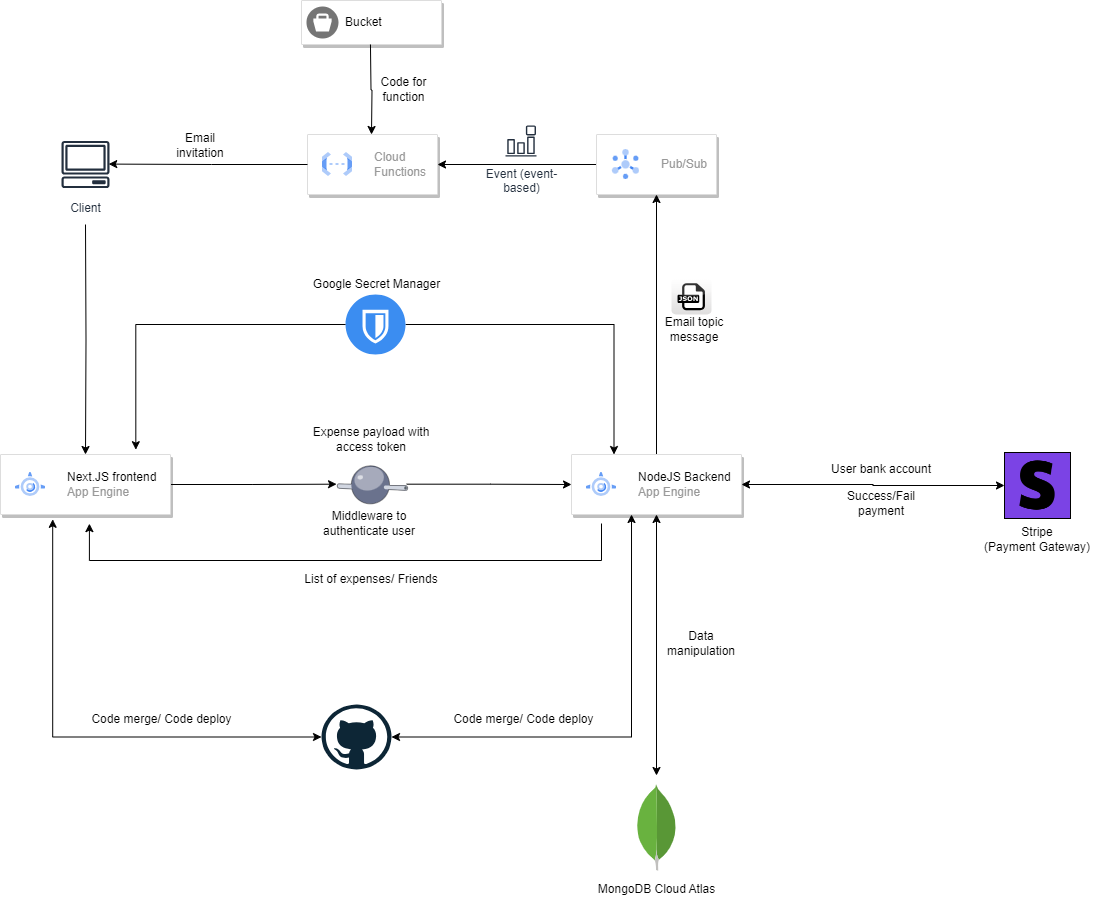

The diagram above was exported from draw.io. Its source (the exported page's mxGraphModel, read from the mxfile embedded in the PNG):
<mxGraphModel dx="1050" dy="1666" grid="1" gridSize="10" guides="1" tooltips="1" connect="1" arrows="1" fold="1" page="1" pageScale="1" pageWidth="850" pageHeight="1100" math="0" shadow="0">
  <root>
    <mxCell id="0" />
    <mxCell id="1" parent="0" />
    <mxCell id="PTos_HgaK6yXgDqxZ5lf-9" style="edgeStyle=orthogonalEdgeStyle;rounded=0;orthogonalLoop=1;jettySize=auto;html=1;" parent="1" source="PTos_HgaK6yXgDqxZ5lf-1" target="PTos_HgaK6yXgDqxZ5lf-7" edge="1">
      <mxGeometry relative="1" as="geometry" />
    </mxCell>
    <mxCell id="PTos_HgaK6yXgDqxZ5lf-1" value="" style="strokeColor=#dddddd;shadow=1;strokeWidth=1;rounded=1;absoluteArcSize=1;arcSize=2;" parent="1" vertex="1">
      <mxGeometry x="29" y="410" width="170" height="60" as="geometry" />
    </mxCell>
    <mxCell id="PTos_HgaK6yXgDqxZ5lf-2" value="&lt;font color=&quot;#000000&quot;&gt;Next.JS frontend&lt;/font&gt;&lt;br&gt;App Engine" style="editableCssRules=.*;html=1;fontColor=#999999;shape=image;verticalLabelPosition=middle;labelBackgroundColor=#ffffff;verticalAlign=middle;labelPosition=right;align=left;spacingLeft=20;part=1;points=[];imageAspect=0;image=data:image/svg+xml,(base64 omitted: 1596 chars);" parent="PTos_HgaK6yXgDqxZ5lf-1" vertex="1">
      <mxGeometry width="30" height="24" relative="1" as="geometry">
        <mxPoint x="15" y="18" as="offset" />
      </mxGeometry>
    </mxCell>
    <mxCell id="PTos_HgaK6yXgDqxZ5lf-16" style="edgeStyle=orthogonalEdgeStyle;rounded=0;orthogonalLoop=1;jettySize=auto;html=1;entryX=0.5;entryY=0;entryDx=0;entryDy=0;strokeColor=default;startArrow=classic;startFill=1;" parent="1" source="PTos_HgaK6yXgDqxZ5lf-3" edge="1">
      <mxGeometry relative="1" as="geometry">
        <mxPoint x="685" y="731" as="targetPoint" />
      </mxGeometry>
    </mxCell>
    <mxCell id="PTos_HgaK6yXgDqxZ5lf-19" style="edgeStyle=orthogonalEdgeStyle;rounded=0;orthogonalLoop=1;jettySize=auto;html=1;entryX=0.5;entryY=1;entryDx=0;entryDy=0;" parent="1" source="PTos_HgaK6yXgDqxZ5lf-3" target="PTos_HgaK6yXgDqxZ5lf-17" edge="1">
      <mxGeometry relative="1" as="geometry" />
    </mxCell>
    <mxCell id="PTos_HgaK6yXgDqxZ5lf-36" style="edgeStyle=orthogonalEdgeStyle;rounded=0;orthogonalLoop=1;jettySize=auto;html=1;entryX=0;entryY=0.5;entryDx=0;entryDy=0;startArrow=classic;startFill=1;" parent="1" source="PTos_HgaK6yXgDqxZ5lf-3" target="PTos_HgaK6yXgDqxZ5lf-35" edge="1">
      <mxGeometry relative="1" as="geometry" />
    </mxCell>
    <mxCell id="PTos_HgaK6yXgDqxZ5lf-3" value="" style="strokeColor=#dddddd;shadow=1;strokeWidth=1;rounded=1;absoluteArcSize=1;arcSize=2;" parent="1" vertex="1">
      <mxGeometry x="600" y="410" width="170" height="60" as="geometry" />
    </mxCell>
    <mxCell id="PTos_HgaK6yXgDqxZ5lf-4" value="&lt;font color=&quot;#000000&quot;&gt;NodeJS Backend&lt;/font&gt;&lt;br&gt;App Engine" style="editableCssRules=.*;html=1;fontColor=#999999;shape=image;verticalLabelPosition=middle;labelBackgroundColor=#ffffff;verticalAlign=middle;labelPosition=right;align=left;spacingLeft=20;part=1;points=[];imageAspect=0;image=data:image/svg+xml,(base64 omitted: 1596 chars);" parent="PTos_HgaK6yXgDqxZ5lf-3" vertex="1">
      <mxGeometry width="30" height="24" relative="1" as="geometry">
        <mxPoint x="15" y="18" as="offset" />
      </mxGeometry>
    </mxCell>
    <mxCell id="PTos_HgaK6yXgDqxZ5lf-11" style="edgeStyle=orthogonalEdgeStyle;rounded=0;orthogonalLoop=1;jettySize=auto;html=1;entryX=0;entryY=0.5;entryDx=0;entryDy=0;" parent="1" source="PTos_HgaK6yXgDqxZ5lf-7" target="PTos_HgaK6yXgDqxZ5lf-3" edge="1">
      <mxGeometry relative="1" as="geometry" />
    </mxCell>
    <mxCell id="PTos_HgaK6yXgDqxZ5lf-7" value="" style="verticalLabelPosition=bottom;sketch=0;aspect=fixed;html=1;verticalAlign=top;strokeColor=none;align=center;outlineConnect=0;shape=mxgraph.citrix.middleware;rotation=-15;" parent="1" vertex="1">
      <mxGeometry x="366.23" y="419.44" width="67.81" height="40.45" as="geometry" />
    </mxCell>
    <mxCell id="PTos_HgaK6yXgDqxZ5lf-12" value="Middleware to authenticate user" style="text;html=1;strokeColor=none;fillColor=none;align=center;verticalAlign=middle;whiteSpace=wrap;rounded=0;" parent="1" vertex="1">
      <mxGeometry x="338" y="464" width="120" height="30" as="geometry" />
    </mxCell>
    <mxCell id="PTos_HgaK6yXgDqxZ5lf-24" style="edgeStyle=orthogonalEdgeStyle;rounded=0;orthogonalLoop=1;jettySize=auto;html=1;entryX=1;entryY=0.5;entryDx=0;entryDy=0;" parent="1" source="PTos_HgaK6yXgDqxZ5lf-17" target="PTos_HgaK6yXgDqxZ5lf-21" edge="1">
      <mxGeometry relative="1" as="geometry" />
    </mxCell>
    <mxCell id="PTos_HgaK6yXgDqxZ5lf-17" value="" style="strokeColor=#dddddd;shadow=1;strokeWidth=1;rounded=1;absoluteArcSize=1;arcSize=2;" parent="1" vertex="1">
      <mxGeometry x="625" y="90" width="120" height="60" as="geometry" />
    </mxCell>
    <mxCell id="PTos_HgaK6yXgDqxZ5lf-18" value="Pub/Sub" style="editableCssRules=.*;html=1;fontColor=#999999;shape=image;verticalLabelPosition=middle;labelBackgroundColor=#ffffff;verticalAlign=middle;labelPosition=right;align=left;spacingLeft=20;part=1;points=[];imageAspect=0;image=data:image/svg+xml,(base64 omitted: 1912 chars);" parent="PTos_HgaK6yXgDqxZ5lf-17" vertex="1">
      <mxGeometry width="27" height="30" relative="1" as="geometry">
        <mxPoint x="16" y="15" as="offset" />
      </mxGeometry>
    </mxCell>
    <mxCell id="PTos_HgaK6yXgDqxZ5lf-20" value="Email topic message" style="text;html=1;strokeColor=none;fillColor=none;align=center;verticalAlign=middle;whiteSpace=wrap;rounded=0;" parent="1" vertex="1">
      <mxGeometry x="673" y="270" width="100" height="30" as="geometry" />
    </mxCell>
    <mxCell id="PTos_HgaK6yXgDqxZ5lf-21" value="" style="strokeColor=#dddddd;shadow=1;strokeWidth=1;rounded=1;absoluteArcSize=1;arcSize=2;" parent="1" vertex="1">
      <mxGeometry x="336" y="90" width="130" height="60" as="geometry" />
    </mxCell>
    <mxCell id="PTos_HgaK6yXgDqxZ5lf-22" value="Cloud&#10;Functions" style="editableCssRules=.*;html=1;fontColor=#999999;shape=image;verticalLabelPosition=middle;labelBackgroundColor=#ffffff;verticalAlign=middle;labelPosition=right;align=left;spacingLeft=20;part=1;points=[];imageAspect=0;image=data:image/svg+xml,(base64 omitted: 1068 chars);" parent="PTos_HgaK6yXgDqxZ5lf-21" vertex="1">
      <mxGeometry width="30" height="24" relative="1" as="geometry">
        <mxPoint x="15" y="18" as="offset" />
      </mxGeometry>
    </mxCell>
    <mxCell id="PTos_HgaK6yXgDqxZ5lf-26" value="" style="dashed=0;outlineConnect=0;html=1;align=center;labelPosition=center;verticalLabelPosition=bottom;verticalAlign=top;shape=mxgraph.webicons.json;gradientColor=#DFDEDE" parent="1" vertex="1">
      <mxGeometry x="700" y="234" width="40" height="36" as="geometry" />
    </mxCell>
    <mxCell id="PTos_HgaK6yXgDqxZ5lf-27" value="Event (event-&#10;based)" style="sketch=0;outlineConnect=0;fontColor=#232F3E;gradientColor=none;strokeColor=#232F3E;fillColor=#ffffff;dashed=0;verticalLabelPosition=bottom;verticalAlign=top;align=center;html=1;fontSize=12;fontStyle=0;aspect=fixed;shape=mxgraph.aws4.resourceIcon;resIcon=mxgraph.aws4.event_event_based;" parent="1" vertex="1">
      <mxGeometry x="530" y="77" width="39" height="39" as="geometry" />
    </mxCell>
    <mxCell id="PTos_HgaK6yXgDqxZ5lf-29" style="edgeStyle=orthogonalEdgeStyle;rounded=0;orthogonalLoop=1;jettySize=auto;html=1;" parent="1" target="PTos_HgaK6yXgDqxZ5lf-1" edge="1">
      <mxGeometry relative="1" as="geometry">
        <mxPoint x="114" y="180" as="sourcePoint" />
      </mxGeometry>
    </mxCell>
    <mxCell id="PTos_HgaK6yXgDqxZ5lf-28" value="Client" style="sketch=0;outlineConnect=0;fontColor=#232F3E;gradientColor=none;strokeColor=#232F3E;fillColor=#ffffff;dashed=0;verticalLabelPosition=bottom;verticalAlign=top;align=center;html=1;fontSize=12;fontStyle=0;aspect=fixed;shape=mxgraph.aws4.resourceIcon;resIcon=mxgraph.aws4.client;" parent="1" vertex="1">
      <mxGeometry x="84" y="90" width="60" height="60" as="geometry" />
    </mxCell>
    <mxCell id="PTos_HgaK6yXgDqxZ5lf-30" style="edgeStyle=orthogonalEdgeStyle;rounded=0;orthogonalLoop=1;jettySize=auto;html=1;entryX=0.887;entryY=0.493;entryDx=0;entryDy=0;entryPerimeter=0;" parent="1" source="PTos_HgaK6yXgDqxZ5lf-21" target="PTos_HgaK6yXgDqxZ5lf-28" edge="1">
      <mxGeometry relative="1" as="geometry" />
    </mxCell>
    <mxCell id="PTos_HgaK6yXgDqxZ5lf-31" value="Email invitation" style="text;html=1;strokeColor=none;fillColor=none;align=center;verticalAlign=middle;whiteSpace=wrap;rounded=0;" parent="1" vertex="1">
      <mxGeometry x="199" y="86" width="60" height="30" as="geometry" />
    </mxCell>
    <mxCell id="PTos_HgaK6yXgDqxZ5lf-35" value="" style="shape=image;html=1;verticalAlign=top;verticalLabelPosition=bottom;labelBackgroundColor=#ffffff;imageAspect=0;aspect=fixed;image=https://cdn2.iconfinder.com/data/icons/boxicons-logos/24/bxl-stripe-128.png;imageBackground=#7b43e5;imageBorder=default;" parent="1" vertex="1">
      <mxGeometry x="1033" y="408" width="66" height="66" as="geometry" />
    </mxCell>
    <mxCell id="PTos_HgaK6yXgDqxZ5lf-37" value="Data manipulation" style="text;html=1;strokeColor=none;fillColor=none;align=center;verticalAlign=middle;whiteSpace=wrap;rounded=0;" parent="1" vertex="1">
      <mxGeometry x="690" y="584" width="80" height="30" as="geometry" />
    </mxCell>
    <mxCell id="PTos_HgaK6yXgDqxZ5lf-38" value="Stripe&lt;br&gt;(Payment Gateway)" style="text;html=1;strokeColor=none;fillColor=none;align=center;verticalAlign=middle;whiteSpace=wrap;rounded=0;" parent="1" vertex="1">
      <mxGeometry x="1006" y="480" width="120" height="30" as="geometry" />
    </mxCell>
    <mxCell id="PTos_HgaK6yXgDqxZ5lf-39" value="User bank account" style="text;html=1;strokeColor=none;fillColor=none;align=center;verticalAlign=middle;whiteSpace=wrap;rounded=0;" parent="1" vertex="1">
      <mxGeometry x="850" y="410" width="120" height="30" as="geometry" />
    </mxCell>
    <mxCell id="PTos_HgaK6yXgDqxZ5lf-41" value="Success/Fail payment" style="text;html=1;strokeColor=none;fillColor=none;align=center;verticalAlign=middle;whiteSpace=wrap;rounded=0;" parent="1" vertex="1">
      <mxGeometry x="855" y="444" width="110" height="30" as="geometry" />
    </mxCell>
    <mxCell id="PTos_HgaK6yXgDqxZ5lf-42" value="Expense payload with access token" style="text;html=1;strokeColor=none;fillColor=none;align=center;verticalAlign=middle;whiteSpace=wrap;rounded=0;" parent="1" vertex="1">
      <mxGeometry x="330.14" y="380" width="140" height="30" as="geometry" />
    </mxCell>
    <mxCell id="PTos_HgaK6yXgDqxZ5lf-43" style="edgeStyle=orthogonalEdgeStyle;rounded=0;orthogonalLoop=1;jettySize=auto;html=1;entryX=0.523;entryY=1.152;entryDx=0;entryDy=0;entryPerimeter=0;" parent="1" target="PTos_HgaK6yXgDqxZ5lf-1" edge="1">
      <mxGeometry relative="1" as="geometry">
        <mxPoint x="630" y="580" as="targetPoint" />
        <mxPoint x="630" y="479" as="sourcePoint" />
        <Array as="points">
          <mxPoint x="630" y="516" />
          <mxPoint x="118" y="516" />
        </Array>
      </mxGeometry>
    </mxCell>
    <mxCell id="PTos_HgaK6yXgDqxZ5lf-44" value="List of expenses/ Friends" style="text;html=1;strokeColor=none;fillColor=none;align=center;verticalAlign=middle;whiteSpace=wrap;rounded=0;" parent="1" vertex="1">
      <mxGeometry x="328.13" y="520" width="144" height="30" as="geometry" />
    </mxCell>
    <mxCell id="PTos_HgaK6yXgDqxZ5lf-45" value="" style="strokeColor=#dddddd;shadow=1;strokeWidth=1;rounded=1;absoluteArcSize=1;arcSize=2;" parent="1" vertex="1">
      <mxGeometry x="330" y="-44" width="140" height="44" as="geometry" />
    </mxCell>
    <mxCell id="PTos_HgaK6yXgDqxZ5lf-46" value="Bucket" style="sketch=0;dashed=0;connectable=0;html=1;fillColor=#757575;strokeColor=none;shape=mxgraph.gcp2.bucket;part=1;labelPosition=right;verticalLabelPosition=middle;align=left;verticalAlign=middle;spacingLeft=5;fontSize=12;" parent="PTos_HgaK6yXgDqxZ5lf-45" vertex="1">
      <mxGeometry y="0.5" width="32" height="32" relative="1" as="geometry">
        <mxPoint x="5" y="-16" as="offset" />
      </mxGeometry>
    </mxCell>
    <mxCell id="PTos_HgaK6yXgDqxZ5lf-47" style="edgeStyle=orthogonalEdgeStyle;rounded=0;orthogonalLoop=1;jettySize=auto;html=1;" parent="1" edge="1">
      <mxGeometry relative="1" as="geometry">
        <mxPoint x="398.9565217391307" y="-2.2737367544323206e-13" as="sourcePoint" />
        <mxPoint x="400" y="90" as="targetPoint" />
      </mxGeometry>
    </mxCell>
    <mxCell id="PTos_HgaK6yXgDqxZ5lf-48" value="Code for function" style="text;html=1;strokeColor=none;fillColor=none;align=center;verticalAlign=middle;whiteSpace=wrap;rounded=0;" parent="1" vertex="1">
      <mxGeometry x="395" y="30" width="75" height="30" as="geometry" />
    </mxCell>
    <mxCell id="iTNuVOoDKWOQYFi4CCVB-1" value="" style="dashed=0;outlineConnect=0;html=1;align=center;labelPosition=center;verticalLabelPosition=bottom;verticalAlign=top;shape=mxgraph.weblogos.mongodb" vertex="1" parent="1">
      <mxGeometry x="664.4" y="740" width="41.2" height="86.2" as="geometry" />
    </mxCell>
    <mxCell id="iTNuVOoDKWOQYFi4CCVB-2" value="MongoDB Cloud Atlas" style="text;html=1;align=center;verticalAlign=middle;resizable=0;points=[];autosize=1;strokeColor=none;fillColor=none;" vertex="1" parent="1">
      <mxGeometry x="615" y="830" width="140" height="30" as="geometry" />
    </mxCell>
    <mxCell id="iTNuVOoDKWOQYFi4CCVB-4" style="edgeStyle=orthogonalEdgeStyle;rounded=0;orthogonalLoop=1;jettySize=auto;html=1;entryX=0.25;entryY=0;entryDx=0;entryDy=0;" edge="1" parent="1" source="iTNuVOoDKWOQYFi4CCVB-3" target="PTos_HgaK6yXgDqxZ5lf-3">
      <mxGeometry relative="1" as="geometry" />
    </mxCell>
    <mxCell id="iTNuVOoDKWOQYFi4CCVB-3" value="" style="sketch=0;html=1;aspect=fixed;strokeColor=none;shadow=0;fillColor=#3B8DF1;verticalAlign=top;labelPosition=center;verticalLabelPosition=bottom;shape=mxgraph.gcp2.management_security" vertex="1" parent="1">
      <mxGeometry x="374.04" y="250" width="60" height="60" as="geometry" />
    </mxCell>
    <mxCell id="iTNuVOoDKWOQYFi4CCVB-5" style="edgeStyle=orthogonalEdgeStyle;rounded=0;orthogonalLoop=1;jettySize=auto;html=1;entryX=0.796;entryY=-0.08;entryDx=0;entryDy=0;entryPerimeter=0;" edge="1" parent="1" source="iTNuVOoDKWOQYFi4CCVB-3" target="PTos_HgaK6yXgDqxZ5lf-1">
      <mxGeometry relative="1" as="geometry" />
    </mxCell>
    <mxCell id="iTNuVOoDKWOQYFi4CCVB-6" value="Google Secret Manager" style="text;html=1;align=center;verticalAlign=middle;resizable=0;points=[];autosize=1;strokeColor=none;fillColor=none;" vertex="1" parent="1">
      <mxGeometry x="330" y="225" width="150" height="30" as="geometry" />
    </mxCell>
    <mxCell id="iTNuVOoDKWOQYFi4CCVB-7" value="" style="dashed=0;outlineConnect=0;html=1;align=center;labelPosition=center;verticalLabelPosition=bottom;verticalAlign=top;shape=mxgraph.weblogos.github" vertex="1" parent="1">
      <mxGeometry x="350" y="660" width="70" height="65" as="geometry" />
    </mxCell>
    <mxCell id="iTNuVOoDKWOQYFi4CCVB-8" style="edgeStyle=orthogonalEdgeStyle;rounded=0;orthogonalLoop=1;jettySize=auto;html=1;entryX=0.353;entryY=1;entryDx=0;entryDy=0;entryPerimeter=0;startArrow=classic;startFill=1;" edge="1" parent="1" source="iTNuVOoDKWOQYFi4CCVB-7" target="PTos_HgaK6yXgDqxZ5lf-3">
      <mxGeometry relative="1" as="geometry" />
    </mxCell>
    <mxCell id="iTNuVOoDKWOQYFi4CCVB-9" style="edgeStyle=orthogonalEdgeStyle;rounded=0;orthogonalLoop=1;jettySize=auto;html=1;entryX=0.307;entryY=1.08;entryDx=0;entryDy=0;entryPerimeter=0;startArrow=classic;startFill=1;" edge="1" parent="1" source="iTNuVOoDKWOQYFi4CCVB-7" target="PTos_HgaK6yXgDqxZ5lf-1">
      <mxGeometry relative="1" as="geometry" />
    </mxCell>
    <mxCell id="iTNuVOoDKWOQYFi4CCVB-10" value="Code merge/ Code deploy" style="text;html=1;align=center;verticalAlign=middle;resizable=0;points=[];autosize=1;strokeColor=none;fillColor=none;" vertex="1" parent="1">
      <mxGeometry x="110" y="660" width="160" height="30" as="geometry" />
    </mxCell>
    <mxCell id="iTNuVOoDKWOQYFi4CCVB-11" value="Code merge/ Code deploy" style="text;html=1;align=center;verticalAlign=middle;resizable=0;points=[];autosize=1;strokeColor=none;fillColor=none;" vertex="1" parent="1">
      <mxGeometry x="472.13" y="660" width="160" height="30" as="geometry" />
    </mxCell>
  </root>
</mxGraphModel>